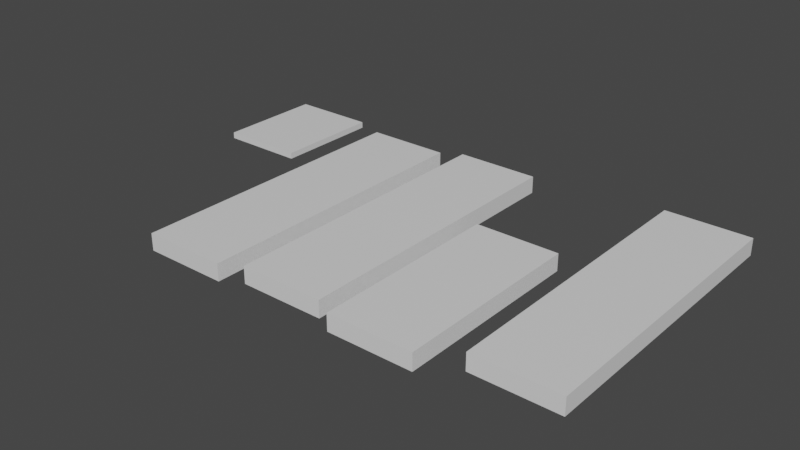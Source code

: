 # Source: wood_path_2.blend  (saved by Blender 2.81.16; exported with 4.5.12 LTS)
import bpy
from mathutils import Matrix  # noqa: F401  (used for matrix-valued properties, if any)

bpy.ops.wm.read_factory_settings(use_empty=True)
scene = bpy.context.scene
scene.name = 'Scene'

# ---- collections
col_collection = bpy.data.collections.new('Collection'); scene.collection.children.link(col_collection)

# ---- materials (node trees are filled in below, after node groups)
mat_material = bpy.data.materials.new('Material')
mat_material.alpha_threshold = 0.0
mat_material.use_transparent_shadow = False
mat_material.line_color = (0.0, 0.0, 0.0, 1.0)
mat_material_003 = bpy.data.materials.new('Material.003')
mat_material_003.alpha_threshold = 0.0
mat_material_003.use_transparent_shadow = False
mat_material_003.line_color = (0.0, 0.0, 0.0, 1.0)
mat_material_004 = bpy.data.materials.new('Material.004')
mat_material_004.alpha_threshold = 0.0
mat_material_004.use_transparent_shadow = False
mat_material_004.line_color = (0.0, 0.0, 0.0, 1.0)
mat_material_005 = bpy.data.materials.new('Material.005')
mat_material_005.alpha_threshold = 0.0
mat_material_005.use_transparent_shadow = False
mat_material_005.line_color = (0.0, 0.0, 0.0, 1.0)
mat_material_006 = bpy.data.materials.new('Material.006')
mat_material_006.alpha_threshold = 0.0
mat_material_006.use_transparent_shadow = False
mat_material_006.line_color = (0.0, 0.0, 0.0, 1.0)

# ---- material node trees
mat_material.use_nodes = True; mat_material.node_tree.nodes.clear()
_N = mat_material.node_tree.nodes; _L = mat_material.node_tree.links
n0 = _N.new('ShaderNodeOutputMaterial'); n0.name = 'Material Output'; n0.location = (300, 300)
n1 = _N.new('ShaderNodeBsdfPrincipled'); n1.name = 'Principled BSDF'; n1.location = (10, 300)
n1.distribution = 'GGX'
n1.subsurface_method = 'BURLEY'
n1.inputs[2].default_value = 0.4
n1.inputs[3].default_value = 1.45
n1.inputs[27].default_value = (0.0, 0.0, 0.0, 1.0)
n1.inputs[28].default_value = 1.0
_L.new(n1.outputs[0], n0.inputs[0])
n0.is_active_output = True
mat_material_003.use_nodes = True; mat_material_003.node_tree.nodes.clear()
_N = mat_material_003.node_tree.nodes; _L = mat_material_003.node_tree.links
n0 = _N.new('ShaderNodeOutputMaterial'); n0.name = 'Material Output'; n0.location = (300, 300)
n1 = _N.new('ShaderNodeBsdfPrincipled'); n1.name = 'Principled BSDF'; n1.location = (10, 300)
n1.distribution = 'GGX'
n1.subsurface_method = 'BURLEY'
n1.inputs[2].default_value = 0.4
n1.inputs[3].default_value = 1.45
n1.inputs[27].default_value = (0.0, 0.0, 0.0, 1.0)
n1.inputs[28].default_value = 1.0
_L.new(n1.outputs[0], n0.inputs[0])
n0.is_active_output = True
mat_material_004.use_nodes = True; mat_material_004.node_tree.nodes.clear()
_N = mat_material_004.node_tree.nodes; _L = mat_material_004.node_tree.links
n0 = _N.new('ShaderNodeOutputMaterial'); n0.name = 'Material Output'; n0.location = (300, 300)
n1 = _N.new('ShaderNodeBsdfPrincipled'); n1.name = 'Principled BSDF'; n1.location = (10, 300)
n1.distribution = 'GGX'
n1.subsurface_method = 'BURLEY'
n1.inputs[2].default_value = 0.4
n1.inputs[3].default_value = 1.45
n1.inputs[27].default_value = (0.0, 0.0, 0.0, 1.0)
n1.inputs[28].default_value = 1.0
_L.new(n1.outputs[0], n0.inputs[0])
n0.is_active_output = True
mat_material_005.use_nodes = True; mat_material_005.node_tree.nodes.clear()
_N = mat_material_005.node_tree.nodes; _L = mat_material_005.node_tree.links
n0 = _N.new('ShaderNodeOutputMaterial'); n0.name = 'Material Output'; n0.location = (300, 300)
n1 = _N.new('ShaderNodeBsdfPrincipled'); n1.name = 'Principled BSDF'; n1.location = (10, 300)
n1.distribution = 'GGX'
n1.subsurface_method = 'BURLEY'
n1.inputs[2].default_value = 0.4
n1.inputs[3].default_value = 1.45
n1.inputs[27].default_value = (0.0, 0.0, 0.0, 1.0)
n1.inputs[28].default_value = 1.0
_L.new(n1.outputs[0], n0.inputs[0])
n0.is_active_output = True
mat_material_006.use_nodes = True; mat_material_006.node_tree.nodes.clear()
_N = mat_material_006.node_tree.nodes; _L = mat_material_006.node_tree.links
n0 = _N.new('ShaderNodeOutputMaterial'); n0.name = 'Material Output'; n0.location = (300, 300)
n1 = _N.new('ShaderNodeBsdfPrincipled'); n1.name = 'Principled BSDF'; n1.location = (10, 300)
n1.distribution = 'GGX'
n1.subsurface_method = 'BURLEY'
n1.inputs[2].default_value = 0.4
n1.inputs[3].default_value = 1.45
n1.inputs[27].default_value = (0.0, 0.0, 0.0, 1.0)
n1.inputs[28].default_value = 1.0
_L.new(n1.outputs[0], n0.inputs[0])
n0.is_active_output = True

# ---- world
world_world = bpy.data.worlds.new('World'); scene.world = world_world
world_world.use_nodes = True; world_world.node_tree.nodes.clear()
_N = world_world.node_tree.nodes; _L = world_world.node_tree.links
n0 = _N.new('ShaderNodeOutputWorld'); n0.name = 'World Output'; n0.location = (300, 300)
n1 = _N.new('ShaderNodeBackground'); n1.name = 'Background'; n1.location = (10, 300)
n1.inputs[0].default_value = (0.05088, 0.05088, 0.05088, 1.0)
_L.new(n1.outputs[0], n0.inputs[0])
n0.is_active_output = True
world_world.color = (0.05088, 0.05088, 0.05088)
world_world.use_sun_shadow = False
world_world.sun_shadow_jitter_overblur = 0.0

# ---- meshes
me_cube = bpy.data.meshes.new('Cube')
me_cube.from_pydata([(1.0, 1.0, 1.0), (1.0, 1.0, -1.0), (1.0, -1.0, 1.0), (1.0, -1.0, -1.0), (-1.0, 1.0, 1.0), (-1.0, 1.0, -1.0), (-1.0, -1.0, 1.0), (-1.0, -1.0, -1.0)], [], [(0, 4, 6, 2), (3, 2, 6, 7), (7, 6, 4, 5), (5, 1, 3, 7), (1, 0, 2, 3), (5, 4, 0, 1)])
_uv = me_cube.uv_layers.new(name='UVMap')
_uv.uv.foreach_set('vector', [0.625, 0.5, 0.875, 0.5, 0.875, 0.75, 0.625, 0.75, 0.375, 0.75, 0.625, 0.75, 0.625, 1.0, 0.375, 1.0, 0.375, 0.0, 0.625, 0.0, 0.625, 0.25, 0.375, 0.25, 0.125, 0.5, 0.375, 0.5, 0.375, 0.75, 0.125, 0.75, 0.375, 0.5, 0.625, 0.5, 0.625, 0.75, 0.375, 0.75, 0.375, 0.25, 0.625, 0.25, 0.625, 0.5, 0.375, 0.5])
me_cube.materials.append(mat_material)
me_cube.use_remesh_preserve_volume = False
me_cube.use_remesh_preserve_attributes = False
me_cube.use_mirror_vertex_groups = False
me_cube.update()
me_cube_003 = bpy.data.meshes.new('Cube.003')
me_cube_003.from_pydata([(1.0, 1.0, 1.0), (1.0, 1.0, -1.0), (1.0, -1.0, 1.0), (1.0, -1.0, -1.0), (-1.0, 1.0, 1.0), (-1.0, 1.0, -1.0), (-1.0, -1.0, 1.0), (-1.0, -1.0, -1.0)], [], [(0, 4, 6, 2), (3, 2, 6, 7), (7, 6, 4, 5), (5, 1, 3, 7), (1, 0, 2, 3), (5, 4, 0, 1)])
_uv = me_cube_003.uv_layers.new(name='UVMap')
_uv.uv.foreach_set('vector', [0.625, 0.5, 0.875, 0.5, 0.875, 0.75, 0.625, 0.75, 0.375, 0.75, 0.625, 0.75, 0.625, 1.0, 0.375, 1.0, 0.375, 0.0, 0.625, 0.0, 0.625, 0.25, 0.375, 0.25, 0.125, 0.5, 0.375, 0.5, 0.375, 0.75, 0.125, 0.75, 0.375, 0.5, 0.625, 0.5, 0.625, 0.75, 0.375, 0.75, 0.375, 0.25, 0.625, 0.25, 0.625, 0.5, 0.375, 0.5])
me_cube_003.materials.append(mat_material_003)
me_cube_003.use_remesh_preserve_volume = False
me_cube_003.use_remesh_preserve_attributes = False
me_cube_003.use_mirror_vertex_groups = False
me_cube_003.update()
me_cube_004 = bpy.data.meshes.new('Cube.004')
me_cube_004.from_pydata([(1.0, 1.0, 1.0), (1.0, 1.0, -1.0), (1.0, -1.0, 1.0), (1.0, -1.0, -1.0), (-1.0, 1.0, 1.0), (-1.0, 1.0, -1.0), (-1.0, -1.0, 1.0), (-1.0, -1.0, -1.0)], [], [(0, 4, 6, 2), (3, 2, 6, 7), (7, 6, 4, 5), (5, 1, 3, 7), (1, 0, 2, 3), (5, 4, 0, 1)])
_uv = me_cube_004.uv_layers.new(name='UVMap')
_uv.uv.foreach_set('vector', [0.625, 0.5, 0.875, 0.5, 0.875, 0.75, 0.625, 0.75, 0.375, 0.75, 0.625, 0.75, 0.625, 1.0, 0.375, 1.0, 0.375, 0.0, 0.625, 0.0, 0.625, 0.25, 0.375, 0.25, 0.125, 0.5, 0.375, 0.5, 0.375, 0.75, 0.125, 0.75, 0.375, 0.5, 0.625, 0.5, 0.625, 0.75, 0.375, 0.75, 0.375, 0.25, 0.625, 0.25, 0.625, 0.5, 0.375, 0.5])
me_cube_004.materials.append(mat_material_004)
me_cube_004.use_remesh_preserve_volume = False
me_cube_004.use_remesh_preserve_attributes = False
me_cube_004.use_mirror_vertex_groups = False
me_cube_004.update()
me_cube_005 = bpy.data.meshes.new('Cube.005')
me_cube_005.from_pydata([(1.0, 1.0, 1.0), (1.0, 1.0, -1.0), (1.0, -1.0, 1.0), (1.0, -1.0, -1.0), (-1.0, 1.0, 1.0), (-1.0, 1.0, -1.0), (-1.0, -1.0, 1.0), (-1.0, -1.0, -1.0)], [], [(0, 4, 6, 2), (3, 2, 6, 7), (7, 6, 4, 5), (5, 1, 3, 7), (1, 0, 2, 3), (5, 4, 0, 1)])
_uv = me_cube_005.uv_layers.new(name='UVMap')
_uv.uv.foreach_set('vector', [0.625, 0.5, 0.875, 0.5, 0.875, 0.75, 0.625, 0.75, 0.375, 0.75, 0.625, 0.75, 0.625, 1.0, 0.375, 1.0, 0.375, 0.0, 0.625, 0.0, 0.625, 0.25, 0.375, 0.25, 0.125, 0.5, 0.375, 0.5, 0.375, 0.75, 0.125, 0.75, 0.375, 0.5, 0.625, 0.5, 0.625, 0.75, 0.375, 0.75, 0.375, 0.25, 0.625, 0.25, 0.625, 0.5, 0.375, 0.5])
me_cube_005.materials.append(mat_material_005)
me_cube_005.use_remesh_preserve_volume = False
me_cube_005.use_remesh_preserve_attributes = False
me_cube_005.use_mirror_vertex_groups = False
me_cube_005.update()
me_cube_006 = bpy.data.meshes.new('Cube.006')
me_cube_006.from_pydata([(1.0, 1.0, 1.0), (1.0, 1.0, -1.0), (1.0, -1.0, 1.0), (1.0, -1.0, -1.0), (-1.0, 1.0, 1.0), (-1.0, 1.0, -1.0), (-1.0, -1.0, 1.0), (-1.0, -1.0, -1.0)], [], [(0, 4, 6, 2), (3, 2, 6, 7), (7, 6, 4, 5), (5, 1, 3, 7), (1, 0, 2, 3), (5, 4, 0, 1)])
_uv = me_cube_006.uv_layers.new(name='UVMap')
_uv.uv.foreach_set('vector', [0.625, 0.5, 0.875, 0.5, 0.875, 0.75, 0.625, 0.75, 0.375, 0.75, 0.625, 0.75, 0.625, 1.0, 0.375, 1.0, 0.375, 0.0, 0.625, 0.0, 0.625, 0.25, 0.375, 0.25, 0.125, 0.5, 0.375, 0.5, 0.375, 0.75, 0.125, 0.75, 0.375, 0.5, 0.625, 0.5, 0.625, 0.75, 0.375, 0.75, 0.375, 0.25, 0.625, 0.25, 0.625, 0.5, 0.375, 0.5])
me_cube_006.materials.append(mat_material_006)
me_cube_006.use_remesh_preserve_volume = False
me_cube_006.use_remesh_preserve_attributes = False
me_cube_006.use_mirror_vertex_groups = False
me_cube_006.update()

# ---- objects
ob_cube = bpy.data.objects.new('Cube', me_cube)
ob_cube_001 = bpy.data.objects.new('Cube.001', me_cube_003)
ob_cube_002 = bpy.data.objects.new('Cube.002', me_cube_004)
ob_cube_003 = bpy.data.objects.new('Cube.003', me_cube_005)
ob_cube_004 = bpy.data.objects.new('Cube.004', me_cube_006)

# ---- transforms, parenting, visibility, modifiers, constraints
ob_cube.location = (0.0, 1.442, -0.4321)
ob_cube.scale = (0.6443, 0.8243, 0.04685)
ob_cube.lock_rotations_4d = False
ob_cube.empty_display_type = 'ARROWS'
ob_cube.lineart.crease_threshold = 0.0
ob_cube_001.location = (1.753, -0.1844, -0.5148)
ob_cube_001.scale = (0.6443, 2.278, 0.1295)
ob_cube_001.lock_rotations_4d = False
ob_cube_001.empty_display_type = 'ARROWS'
ob_cube_001.lineart.crease_threshold = 0.0
ob_cube_002.location = (3.342, -0.0115, -0.5148)
ob_cube_002.scale = (0.6443, 2.278, 0.1295)
ob_cube_002.lock_rotations_4d = False
ob_cube_002.empty_display_type = 'ARROWS'
ob_cube_002.lineart.crease_threshold = 0.0
ob_cube_003.location = (4.902, -0.9649, -0.5148)
ob_cube_003.scale = (0.6443, 1.475, 0.1295)
ob_cube_003.lock_rotations_4d = False
ob_cube_003.empty_display_type = 'ARROWS'
ob_cube_003.lineart.crease_threshold = 0.0
ob_cube_004.location = (6.639, 0.2243, -0.5148)
ob_cube_004.scale = (0.6443, 2.278, 0.1295)
ob_cube_004.lock_rotations_4d = False
ob_cube_004.empty_display_type = 'ARROWS'
ob_cube_004.lineart.crease_threshold = 0.0

# ---- collection membership
col_collection.objects.link(ob_cube)
col_collection.objects.link(ob_cube_001)
col_collection.objects.link(ob_cube_002)
col_collection.objects.link(ob_cube_003)
col_collection.objects.link(ob_cube_004)

# ---- scene / render settings (as saved in the file)
scene.frame_start = 1; scene.frame_end = 250; scene.frame_set(1)
scene.render.engine = 'BLENDER_EEVEE_NEXT'
scene.cycles.use_denoising = False
scene.cycles.samples = 128
scene.cycles.sampling_pattern = 'TABULATED_SOBOL'
scene.cycles.use_adaptive_sampling = False
scene.cycles.use_light_tree = False
scene.view_settings.view_transform = 'Filmic'
bpy.context.view_layer.update()

# ---- added for rendering (the .blend has no active camera and no usable light): camera, sun
cam_auto = bpy.data.cameras.new('AutoCamera')
cam_auto.lens = 50.0
cam_auto.sensor_width = 36.0
cam_auto.clip_end = 1000.0
ob_auto_camera = bpy.data.objects.new('AutoCamera', cam_auto)
scene.collection.objects.link(ob_auto_camera)
ob_auto_camera.location = (11.9766, -10.3689, 6.41111)
ob_auto_camera.rotation_euler = (1.09748, -7.21219e-08, 0.694738)
scene.camera = ob_auto_camera
light_auto_sun = bpy.data.lights.new('AutoSun', 'SUN')
light_auto_sun.energy = 3.0
light_auto_sun.angle = 0.0523599
ob_auto_sun = bpy.data.objects.new('AutoSun', light_auto_sun)
scene.collection.objects.link(ob_auto_sun)
ob_auto_sun.rotation_euler = (0.872665, 0.174533, 0.523599)
bpy.context.view_layer.update()
